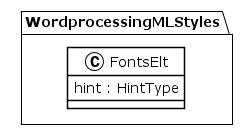

The diagram above was rendered by PlantUML. Its source (embedded in the PNG):
@startuml
!theme plain
package WordprocessingMLStyles {
class FontsElt {
	 hint : HintType
}
}
@enduml